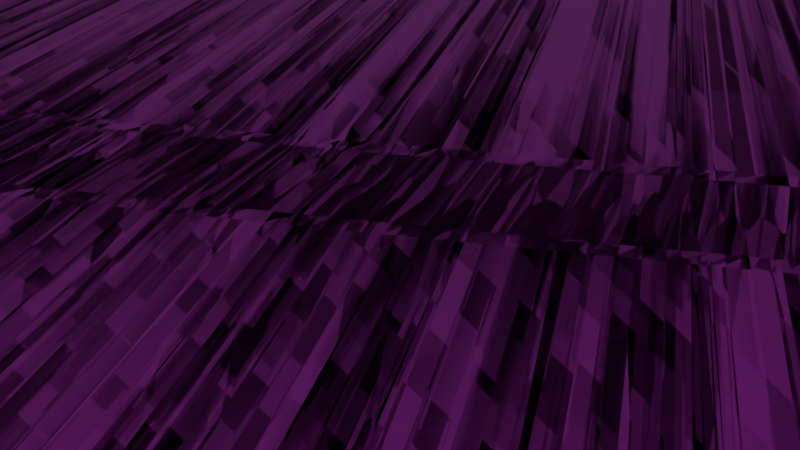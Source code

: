 # Source: track_path.blend  (saved by Blender 4.4.32; exported with 4.5.12 LTS)
import bpy
from mathutils import Matrix  # noqa: F401  (used for matrix-valued properties, if any)

bpy.ops.wm.read_factory_settings(use_empty=True)
scene = bpy.context.scene
scene.name = 'Scene'

# ---- collections
col_collection = bpy.data.collections.new('Collection'); scene.collection.children.link(col_collection)

# ---- images (referenced by path relative to the original .blend; pixels are not part of the script)
import os
ASSET_DIR = os.environ.get("B2B_ASSET_DIR", "")  # directory of the original .blend (textures are referenced by path, not embedded)
HERE = os.path.dirname(os.path.abspath(__file__))  # packed textures are extracted next to this script under _unpacked/

def load_image(name, relpath, width, height, colorspace="sRGB"):
    """Load a texture the original file referenced (path relative to the .blend, or extracted next to this script)."""
    p = next((c for c in (os.path.join(HERE, relpath), os.path.join(ASSET_DIR, relpath)) if relpath and os.path.exists(c)), "")
    if p:
        img = bpy.data.images.load(p, check_existing=True)
        img.name = name
    else:  # same state as the original file: an image datablock whose file is absent (Cycles renders it pink)
        img = bpy.data.images.new(name, width, height)
        img.source = "FILE"
        img.filepath = "//" + (relpath or name)
    img.colorspace_settings.name = colorspace
    return img
img_forrest_ground_01_diff_4k_png = load_image('forrest_ground_01_diff_4k.png', 'forrest_ground_01_diff_4k.jpg', 1024, 1024, 'sRGB')
img_forrest_ground_01_rough_4k_png = load_image('forrest_ground_01_rough_4k.png', 'forrest_ground_01_rough_4k.jpg', 1024, 1024, 'Non-Color')
img_forrest_ground_01_nor_4k_png = load_image('forrest_ground_01_nor_4k.png', 'forrest_ground_01_nor_gl_4k.exr', 1024, 1024, 'Non-Color')
img_forrest_ground_01_disp_4k_png = load_image('forrest_ground_01_disp_4k.png', 'forrest_ground_01_disp_4k.png', 1024, 1024, 'Non-Color')
img_asphalt_track_disp_png = load_image('asphalt_track_disp.png', 'asphalt_track_disp_4k.png', 1024, 1024, 'Non-Color')
img_asphalt_track_diff_png = load_image('asphalt_track_diff.png', 'asphalt_track_diff_4k.jpg', 1024, 1024, 'sRGB')
img_asphalt_track_rough_png = load_image('asphalt_track_rough.png', 'asphalt_track_rough_4k.exr', 1024, 1024, 'Non-Color')
img_asphalt_track_nor_gl_png = load_image('asphalt_track_nor_gl.png', 'asphalt_track_nor_gl_4k.exr', 1024, 1024, 'Non-Color')
img_asphalt_kerb_disp_4k_png = load_image('asphalt_kerb_disp_4k.png', 'asphalt_kerb_disp_4k.png', 1024, 1024, 'sRGB')
img_asphalt_kerb_diff_4k_jpg = load_image('asphalt_kerb_diff_4k.jpg', 'asphalt_kerb_diff_4k.jpg', 1024, 1024, 'sRGB')
img_asphalt_kerb_rough_4k_exr = load_image('asphalt_kerb_rough_4k.exr', 'asphalt_kerb_rough_4k.exr', 1024, 1024, 'Linear Rec.709')
img_asphalt_kerb_nor_gl_4k_exr = load_image('asphalt_kerb_nor_gl_4k.exr', 'asphalt_kerb_nor_gl_4k.exr', 1024, 1024, 'Linear Rec.709')

# ---- materials (node trees are filled in below, after node groups)
mat_forrest_ground_01 = bpy.data.materials.new('forrest_ground_01')
mat_forrest_ground_01.displacement_method = 'DISPLACEMENT'
mat_asphalt_track = bpy.data.materials.new('asphalt_track')
mat_asphalt_track.displacement_method = 'DISPLACEMENT'
mat_asphalt_kerb = bpy.data.materials.new('asphalt_kerb')
mat_asphalt_kerb.displacement_method = 'DISPLACEMENT'

# ---- material node trees
mat_forrest_ground_01.use_nodes = True; mat_forrest_ground_01.node_tree.nodes.clear()
_N = mat_forrest_ground_01.node_tree.nodes; _L = mat_forrest_ground_01.node_tree.links
n0 = _N.new('NodeFrame'); n0.name = 'Frame.001'; n0.location = (-1491, 255)
n0.label = 'Tiling'
n0.width = 530
n1 = _N.new('NodeFrame'); n1.name = 'Textures'; n1.location = (-690, 566)
n1.label = 'Textures'
n1.width = 538
n2 = _N.new('ShaderNodeOutputMaterial'); n2.name = 'Material Output'; n2.location = (704, 147)
n3 = _N.new('ShaderNodeTexCoord'); n3.name = 'Texture Coordinate'; n3.location = (30, -38)
n4 = _N.new('ShaderNodeBsdfPrincipled'); n4.name = 'Principled BSDF'; n4.location = (85, 457)
n4.distribution = 'GGX'
n4.subsurface_method = 'BURLEY'
n4.inputs[3].default_value = 1.45
n4.inputs[27].default_value = (0.0, 0.0, 0.0, 1.0)
n4.inputs[28].default_value = 1.0
n5 = _N.new('ShaderNodeDisplacement'); n5.name = 'Displacement'; n5.location = (164, -440)
n5.inputs[1].default_value = 0.47
n5.inputs[2].default_value = 0.035
n6 = _N.new('ShaderNodeMapping'); n6.name = 'Mapping'; n6.location = (260, -30)
n6.width = 240
n7 = _N.new('ShaderNodeNormalMap'); n7.name = 'Normal Map'; n7.location = (367, -689)
n7.width = 141
n8 = _N.new('ShaderNodeTexImage'); n8.name = 'Image Texture'; n8.location = (42, -30)
n8.width = 289
n8.image = img_forrest_ground_01_diff_4k_png
n9 = _N.new('ShaderNodeTexImage'); n9.name = 'Image Texture.002'; n9.location = (31, -529)
n9.width = 278
n9.image = img_forrest_ground_01_rough_4k_png
n10 = _N.new('ShaderNodeTexImage'); n10.name = 'Image Texture.003'; n10.location = (33, -790)
n10.width = 294
n10.image = img_forrest_ground_01_nor_4k_png
n11 = _N.new('ShaderNodeTexImage'); n11.name = 'Image Texture.006'; n11.location = (30, -1086)
n11.width = 303
n11.image = img_forrest_ground_01_disp_4k_png
n3.parent = n0
n6.parent = n0
n7.parent = n1
n8.parent = n1
n9.parent = n1
n10.parent = n1
n11.parent = n1
_L.new(n4.outputs[0], n2.inputs[0])
_L.new(n6.outputs[0], n8.inputs[0])
_L.new(n10.outputs[0], n7.inputs[1])
_L.new(n6.outputs[0], n9.inputs[0])
_L.new(n6.outputs[0], n10.inputs[0])
_L.new(n11.outputs[0], n5.inputs[0])
_L.new(n6.outputs[0], n11.inputs[0])
_L.new(n3.outputs[2], n6.inputs[0])
_L.new(n8.outputs[0], n4.inputs[0])
_L.new(n7.outputs[0], n4.inputs[5])
_L.new(n9.outputs[0], n4.inputs[2])
_L.new(n5.outputs[0], n2.inputs[2])
n2.is_active_output = True
mat_asphalt_track.use_nodes = True; mat_asphalt_track.node_tree.nodes.clear()
_N = mat_asphalt_track.node_tree.nodes; _L = mat_asphalt_track.node_tree.links
n0 = _N.new('ShaderNodeOutputMaterial'); n0.name = 'Material Output'; n0.location = (306, 145)
n1 = _N.new('ShaderNodeBsdfPrincipled'); n1.name = 'Principled BSDF'; n1.location = (-72, 429)
n1.distribution = 'GGX'
n1.subsurface_method = 'BURLEY'
n1.inputs[3].default_value = 1.45
n1.inputs[27].default_value = (0.0, 0.0, 0.0, 1.0)
n1.inputs[28].default_value = 1.0
n2 = _N.new('ShaderNodeTexImage'); n2.name = 'Image Texture'; n2.location = (85, -600)
n2.label = 'Displacement'
n2.image = img_asphalt_track_disp_png
n3 = _N.new('ShaderNodeDisplacement'); n3.name = 'Displacement'; n3.location = (28, -271)
n3.inputs[1].default_value = 0.0
n3.inputs[2].default_value = 0.0
n4 = _N.new('ShaderNodeTexImage'); n4.name = 'Image Texture.001'; n4.location = (85, -40)
n4.label = 'Base Color'
n4.image = img_asphalt_track_diff_png
n5 = _N.new('ShaderNodeTexImage'); n5.name = 'Image Texture.002'; n5.location = (85, -320)
n5.label = 'Roughness'
n5.image = img_asphalt_track_rough_png
n6 = _N.new('ShaderNodeTexImage'); n6.name = 'Image Texture.003'; n6.location = (85, -880)
n6.label = 'Normal'
n6.image = img_asphalt_track_nor_gl_png
n7 = _N.new('ShaderNodeNormalMap'); n7.name = 'Normal Map'; n7.location = (-322, -211)
n8 = _N.new('ShaderNodeMapping'); n8.name = 'Mapping'; n8.location = (230, -40)
n9 = _N.new('NodeReroute'); n9.name = 'Reroute'; n9.location = (35, -622)
n9.width = 10
n9.socket_idname = 'NodeSocketVector'
n10 = _N.new('ShaderNodeTexCoord'); n10.name = 'Texture Coordinate'; n10.location = (30, -40)
n11 = _N.new('NodeFrame'); n11.name = 'Frame'; n11.location = (-1352, 469)
n11.label = 'Mapping'
n11.width = 400
n12 = _N.new('NodeFrame'); n12.name = 'Frame.001'; n12.location = (-707, 669)
n12.label = 'Textures'
n12.width = 355
n2.parent = n12
n4.parent = n12
n5.parent = n12
n6.parent = n12
n8.parent = n11
n9.parent = n12
n10.parent = n11
_L.new(n1.outputs[0], n0.inputs[0])
_L.new(n2.outputs[0], n3.inputs[0])
_L.new(n3.outputs[0], n0.inputs[2])
_L.new(n4.outputs[0], n1.inputs[0])
_L.new(n5.outputs[0], n1.inputs[2])
_L.new(n6.outputs[0], n7.inputs[1])
_L.new(n7.outputs[0], n1.inputs[5])
_L.new(n9.outputs[0], n4.inputs[0])
_L.new(n9.outputs[0], n5.inputs[0])
_L.new(n9.outputs[0], n2.inputs[0])
_L.new(n9.outputs[0], n6.inputs[0])
_L.new(n8.outputs[0], n9.inputs[0])
_L.new(n10.outputs[2], n8.inputs[0])
n0.is_active_output = True
mat_asphalt_kerb.use_nodes = True; mat_asphalt_kerb.node_tree.nodes.clear()
_N = mat_asphalt_kerb.node_tree.nodes; _L = mat_asphalt_kerb.node_tree.links
n0 = _N.new('ShaderNodeOutputMaterial'); n0.name = 'Material Output'; n0.location = (306, 145)
n1 = _N.new('ShaderNodeBsdfPrincipled'); n1.name = 'Principled BSDF'; n1.location = (-72, 429)
n1.distribution = 'GGX'
n1.subsurface_method = 'BURLEY'
n1.inputs[3].default_value = 1.45
n1.inputs[27].default_value = (0.0, 0.0, 0.0, 1.0)
n1.inputs[28].default_value = 1.0
n2 = _N.new('ShaderNodeTexImage'); n2.name = 'Image Texture'; n2.location = (85, -600)
n2.label = 'Displacement'
n2.image = img_asphalt_kerb_disp_4k_png
n3 = _N.new('ShaderNodeDisplacement'); n3.name = 'Displacement'; n3.location = (28, -271)
n3.inputs[1].default_value = 0.0
n3.inputs[2].default_value = 0.0
n4 = _N.new('ShaderNodeTexImage'); n4.name = 'Image Texture.001'; n4.location = (85, -40)
n4.label = 'Base Color'
n4.image = img_asphalt_kerb_diff_4k_jpg
n5 = _N.new('ShaderNodeTexImage'); n5.name = 'Image Texture.002'; n5.location = (85, -320)
n5.label = 'Roughness'
n5.image = img_asphalt_kerb_rough_4k_exr
n6 = _N.new('ShaderNodeTexImage'); n6.name = 'Image Texture.003'; n6.location = (85, -880)
n6.label = 'Normal'
n6.image = img_asphalt_kerb_nor_gl_4k_exr
n7 = _N.new('ShaderNodeNormalMap'); n7.name = 'Normal Map'; n7.location = (-322, -211)
n8 = _N.new('ShaderNodeMapping'); n8.name = 'Mapping'; n8.location = (230, -40)
n9 = _N.new('NodeReroute'); n9.name = 'Reroute'; n9.location = (35, -622)
n9.width = 10
n9.socket_idname = 'NodeSocketVector'
n10 = _N.new('ShaderNodeTexCoord'); n10.name = 'Texture Coordinate'; n10.location = (30, -40)
n11 = _N.new('NodeFrame'); n11.name = 'Frame'; n11.location = (-1352, 469)
n11.label = 'Mapping'
n11.width = 400
n12 = _N.new('NodeFrame'); n12.name = 'Frame.001'; n12.location = (-707, 669)
n12.label = 'Textures'
n12.width = 355
n2.parent = n12
n4.parent = n12
n5.parent = n12
n6.parent = n12
n8.parent = n11
n9.parent = n12
n10.parent = n11
_L.new(n1.outputs[0], n0.inputs[0])
_L.new(n2.outputs[0], n3.inputs[0])
_L.new(n3.outputs[0], n0.inputs[2])
_L.new(n4.outputs[0], n1.inputs[0])
_L.new(n5.outputs[0], n1.inputs[2])
_L.new(n6.outputs[0], n7.inputs[1])
_L.new(n7.outputs[0], n1.inputs[5])
_L.new(n9.outputs[0], n4.inputs[0])
_L.new(n9.outputs[0], n5.inputs[0])
_L.new(n9.outputs[0], n2.inputs[0])
_L.new(n9.outputs[0], n6.inputs[0])
_L.new(n8.outputs[0], n9.inputs[0])
_L.new(n10.outputs[2], n8.inputs[0])
n0.is_active_output = True

# ---- world
world_world = bpy.data.worlds.new('World'); scene.world = world_world
world_world.use_nodes = True; world_world.node_tree.nodes.clear()
_N = world_world.node_tree.nodes; _L = world_world.node_tree.links
n0 = _N.new('ShaderNodeOutputWorld'); n0.name = 'World Output'; n0.location = (300, 300)
n1 = _N.new('ShaderNodeBackground'); n1.name = 'Background'; n1.location = (10, 300)
n1.inputs[0].default_value = (0.05088, 0.05088, 0.05088, 1.0)
_L.new(n1.outputs[0], n0.inputs[0])
n0.is_active_output = True
world_world.color = (0.05088, 0.05088, 0.05088)
world_world.sun_shadow_jitter_overblur = 0.0

# ---- cameras
cam_camera = bpy.data.cameras.new('Camera')

# ---- meshes
me_plane_001 = bpy.data.meshes.new('Plane.001')
me_plane_001.from_pydata([(-1.0, -1.0, 0.0), (1.0, -1.0, 0.0), (-1.0, 1.0, 0.0), (1.0, 1.0, 0.0), (-1.0, -0.04103, 0.0), (1.0, -0.04103, 0.0), (1.0, 0.04066, 0.0), (-1.0, 0.04066, 0.0), (-1.0, -0.03078, 0.0), (1.0, -0.03078, 0.0), (1.0, 0.03145, 0.0), (-1.0, 0.03145, 0.0), (-0.8182, -1.0, 0.0), (-0.6364, -1.0, 0.0), (-0.4545, -1.0, 0.0), (-0.2727, -1.0, 0.0), (-0.09091, -1.0, 0.0), (0.09091, -1.0, 0.0), (0.2727, -1.0, 0.0), (0.4545, -1.0, 0.0), (0.6364, -1.0, 0.0), (0.8182, -1.0, 0.0), (0.8182, 1.0, 0.0), (0.6364, 1.0, 0.0), (0.4545, 1.0, 0.0), (0.2727, 1.0, 0.0), (0.09091, 1.0, 0.0), (-0.09091, 1.0, 0.0), (-0.2727, 1.0, 0.0), (-0.4545, 1.0, 0.0), (-0.6364, 1.0, 0.0), (-0.8182, 1.0, 0.0), (0.8182, -0.04103, 0.0), (0.6364, -0.04103, 0.0), (0.4545, -0.04103, 0.0), (0.2727, -0.04103, 0.0), (0.09091, -0.04103, 0.0), (-0.09091, -0.04103, 0.0), (-0.2727, -0.04103, 0.0), (-0.4545, -0.04103, 0.0), (-0.6364, -0.04103, 0.0), (-0.8182, -0.04103, 0.0), (0.8182, 0.04066, 0.0), (0.6364, 0.04066, 0.0), (0.4545, 0.04066, 0.0), (0.2727, 0.04066, 0.0), (0.09091, 0.04066, 0.0), (-0.09091, 0.04066, 0.0), (-0.2727, 0.04066, 0.0), (-0.4545, 0.04066, 0.0), (-0.6364, 0.04066, 0.0), (-0.8182, 0.04066, 0.0), (0.8182, -0.03078, 0.0), (0.6364, -0.03078, 0.0), (0.4545, -0.03078, 0.0), (0.2727, -0.03078, 0.0), (0.09091, -0.03078, 0.0), (-0.09091, -0.03078, 0.0), (-0.2727, -0.03078, 0.0), (-0.4545, -0.03078, 0.0), (-0.6364, -0.03078, 0.0), (-0.8182, -0.03078, 0.0), (0.8182, 0.03145, 0.0), (0.6364, 0.03145, 0.0), (0.4545, 0.03145, 0.0), (0.2727, 0.03145, 0.0), (0.09091, 0.03145, 0.0), (-0.09091, 0.03145, 0.0), (-0.2727, 0.03145, 0.0), (-0.4545, 0.03145, 0.0), (-0.6364, 0.03145, 0.0), (-0.8182, 0.03145, 0.0)], [], [(42, 6, 3, 22), (21, 1, 5, 32), (62, 10, 6, 42), (32, 5, 9, 52), (52, 9, 10, 62), (8, 61, 71, 11), (61, 60, 70, 71), (60, 59, 69, 70), (59, 58, 68, 69), (58, 57, 67, 68), (57, 56, 66, 67), (56, 55, 65, 66), (55, 54, 64, 65), (54, 53, 63, 64), (53, 52, 62, 63), (4, 41, 61, 8), (41, 40, 60, 61), (40, 39, 59, 60), (39, 38, 58, 59), (38, 37, 57, 58), (37, 36, 56, 57), (36, 35, 55, 56), (35, 34, 54, 55), (34, 33, 53, 54), (33, 32, 52, 53), (11, 71, 51, 7), (71, 70, 50, 51), (70, 69, 49, 50), (69, 68, 48, 49), (68, 67, 47, 48), (67, 66, 46, 47), (66, 65, 45, 46), (65, 64, 44, 45), (64, 63, 43, 44), (63, 62, 42, 43), (0, 12, 41, 4), (12, 13, 40, 41), (13, 14, 39, 40), (14, 15, 38, 39), (15, 16, 37, 38), (16, 17, 36, 37), (17, 18, 35, 36), (18, 19, 34, 35), (19, 20, 33, 34), (20, 21, 32, 33), (7, 51, 31, 2), (51, 50, 30, 31), (50, 49, 29, 30), (49, 48, 28, 29), (48, 47, 27, 28), (47, 46, 26, 27), (46, 45, 25, 26), (45, 44, 24, 25), (44, 43, 23, 24), (43, 42, 22, 23)])
me_plane_001.polygons.foreach_set('material_index', [0, 0, 2, 2, 1, 1, 1, 1, 1, 1, 1, 1, 1, 1, 1, 2, 2, 2, 2, 2, 2, 2, 2, 2, 2, 2, 2, 2, 2, 2, 2, 2, 2, 2, 2, 0, 0, 0, 0, 0, 0, 0, 0, 0, 0, 0, 0, 0, 0, 0, 0, 0, 0, 0, 0])
_uv = me_plane_001.uv_layers.new(name='UVMap')
_uv.uv.foreach_set('vector', [0.9091, 0.5203, 1.0, 0.5203, 1.0, 1.0, 0.9091, 1.0, 0.9091, 0.0, 1.0, 0.0, 1.0, 0.4795, 0.9091, 0.4795, 0.9091, 0.5157, 1.0, 0.5157, 1.0, 0.5203, 0.9091, 0.5203, 0.9091, 0.4795, 1.0, 0.4795, 1.0, 0.4846, 0.9091, 0.4846, 0.9091, 0.4846, 1.0, 0.4846, 1.0, 0.5157, 0.9091, 0.5157, 0.0, 0.4846, 0.09091, 0.4846, 0.09091, 0.5157, 0.0, 0.5157, 0.09091, 0.4846, 0.1818, 0.4846, 0.1818, 0.5157, 0.09091, 0.5157, 0.1818, 0.4846, 0.2727, 0.4846, 0.2727, 0.5157, 0.1818, 0.5157, 0.2727, 0.4846, 0.3636, 0.4846, 0.3636, 0.5157, 0.2727, 0.5157, 0.3636, 0.4846, 0.4545, 0.4846, 0.4545, 0.5157, 0.3636, 0.5157, 0.4545, 0.4846, 0.5455, 0.4846, 0.5455, 0.5157, 0.4545, 0.5157, 0.5455, 0.4846, 0.6364, 0.4846, 0.6364, 0.5157, 0.5455, 0.5157, 0.6364, 0.4846, 0.7273, 0.4846, 0.7273, 0.5157, 0.6364, 0.5157, 0.7273, 0.4846, 0.8182, 0.4846, 0.8182, 0.5157, 0.7273, 0.5157, 0.8182, 0.4846, 0.9091, 0.4846, 0.9091, 0.5157, 0.8182, 0.5157, 0.0, 0.4795, 0.09091, 0.4795, 0.09091, 0.4846, 0.0, 0.4846, 0.09091, 0.4795, 0.1818, 0.4795, 0.1818, 0.4846, 0.09091, 0.4846, 0.1818, 0.4795, 0.2727, 0.4795, 0.2727, 0.4846, 0.1818, 0.4846, 0.2727, 0.4795, 0.3636, 0.4795, 0.3636, 0.4846, 0.2727, 0.4846, 0.3636, 0.4795, 0.4545, 0.4795, 0.4545, 0.4846, 0.3636, 0.4846, 0.4545, 0.4795, 0.5455, 0.4795, 0.5455, 0.4846, 0.4545, 0.4846, 0.5455, 0.4795, 0.6364, 0.4795, 0.6364, 0.4846, 0.5455, 0.4846, 0.6364, 0.4795, 0.7273, 0.4795, 0.7273, 0.4846, 0.6364, 0.4846, 0.7273, 0.4795, 0.8182, 0.4795, 0.8182, 0.4846, 0.7273, 0.4846, 0.8182, 0.4795, 0.9091, 0.4795, 0.9091, 0.4846, 0.8182, 0.4846, 0.0, 0.5157, 0.09091, 0.5157, 0.09091, 0.5203, 0.0, 0.5203, 0.09091, 0.5157, 0.1818, 0.5157, 0.1818, 0.5203, 0.09091, 0.5203, 0.1818, 0.5157, 0.2727, 0.5157, 0.2727, 0.5203, 0.1818, 0.5203, 0.2727, 0.5157, 0.3636, 0.5157, 0.3636, 0.5203, 0.2727, 0.5203, 0.3636, 0.5157, 0.4545, 0.5157, 0.4545, 0.5203, 0.3636, 0.5203, 0.4545, 0.5157, 0.5455, 0.5157, 0.5455, 0.5203, 0.4545, 0.5203, 0.5455, 0.5157, 0.6364, 0.5157, 0.6364, 0.5203, 0.5455, 0.5203, 0.6364, 0.5157, 0.7273, 0.5157, 0.7273, 0.5203, 0.6364, 0.5203, 0.7273, 0.5157, 0.8182, 0.5157, 0.8182, 0.5203, 0.7273, 0.5203, 0.8182, 0.5157, 0.9091, 0.5157, 0.9091, 0.5203, 0.8182, 0.5203, 0.0, 0.0, 0.09091, 0.0, 0.09091, 0.4795, 0.0, 0.4795, 0.09091, 0.0, 0.1818, 0.0, 0.1818, 0.4795, 0.09091, 0.4795, 0.1818, 0.0, 0.2727, 0.0, 0.2727, 0.4795, 0.1818, 0.4795, 0.2727, 0.0, 0.3636, 0.0, 0.3636, 0.4795, 0.2727, 0.4795, 0.3636, 0.0, 0.4545, 0.0, 0.4545, 0.4795, 0.3636, 0.4795, 0.4545, 0.0, 0.5455, 0.0, 0.5455, 0.4795, 0.4545, 0.4795, 0.5455, 0.0, 0.6364, 0.0, 0.6364, 0.4795, 0.5455, 0.4795, 0.6364, 0.0, 0.7273, 0.0, 0.7273, 0.4795, 0.6364, 0.4795, 0.7273, 0.0, 0.8182, 0.0, 0.8182, 0.4795, 0.7273, 0.4795, 0.8182, 0.0, 0.9091, 0.0, 0.9091, 0.4795, 0.8182, 0.4795, 0.0, 0.5203, 0.09091, 0.5203, 0.09091, 1.0, 0.0, 1.0, 0.09091, 0.5203, 0.1818, 0.5203, 0.1818, 1.0, 0.09091, 1.0, 0.1818, 0.5203, 0.2727, 0.5203, 0.2727, 1.0, 0.1818, 1.0, 0.2727, 0.5203, 0.3636, 0.5203, 0.3636, 1.0, 0.2727, 1.0, 0.3636, 0.5203, 0.4545, 0.5203, 0.4545, 1.0, 0.3636, 1.0, 0.4545, 0.5203, 0.5455, 0.5203, 0.5455, 1.0, 0.4545, 1.0, 0.5455, 0.5203, 0.6364, 0.5203, 0.6364, 1.0, 0.5455, 1.0, 0.6364, 0.5203, 0.7273, 0.5203, 0.7273, 1.0, 0.6364, 1.0, 0.7273, 0.5203, 0.8182, 0.5203, 0.8182, 1.0, 0.7273, 1.0, 0.8182, 0.5203, 0.9091, 0.5203, 0.9091, 1.0, 0.8182, 1.0])
me_plane_001.materials.append(mat_forrest_ground_01)
me_plane_001.materials.append(mat_asphalt_track)
me_plane_001.materials.append(mat_asphalt_kerb)
me_plane_001.update()

# ---- curves / text
cu_track_path = bpy.data.curves.new('track_path', 'CURVE')
cu_track_path.dimensions = '3D'
_sp = cu_track_path.splines.new('POLY'); _sp.points.add(109)
_sp.points.foreach_set('co', [-191.3, 194.0, 0.0, 1.0, -183.7, 195.2, 0.0, 1.0, -172.6, 188.0, 0.0, 1.0, -158.7, 174.6, 0.0, 1.0, -143.1, 157.0, 0.0, 1.0, -126.6, 137.2, 0.0, 1.0, -110.0, 117.2, 0.0, 1.0, -94.28, 99.14, 0.0, 1.0, -80.25, 84.99, 0.0, 1.0, -68.78, 76.82, 0.0, 1.0, -60.77, 76.65, 0.0, 1.0, -60.77, 76.65, 0.0, 1.0, -55.52, 80.15, 0.0, 1.0, -51.57, 81.89, 0.0, 1.0, -48.59, 82.25, 0.0, 1.0, -46.25, 81.61, 0.0, 1.0, -44.24, 80.35, 0.0, 1.0, -42.22, 78.86, 0.0, 1.0, -39.88, 77.52, 0.0, 1.0, -36.9, 76.72, 0.0, 1.0, -32.95, 76.83, 0.0, 1.0, -27.7, 78.25, 0.0, 1.0, -27.7, 78.25, 0.0, 1.0, -21.25, 83.13, 0.0, 1.0, -14.01, 92.55, 0.0, 1.0, -6.18, 105.3, 0.0, 1.0, 2.037, 120.1, 0.0, 1.0, 10.45, 135.7, 0.0, 1.0, 18.86, 151.0, 0.0, 1.0, 27.08, 164.6, 0.0, 1.0, 34.91, 175.4, 0.0, 1.0, 42.15, 182.1, 0.0, 1.0, 48.6, 183.5, 0.0, 1.0, 48.6, 183.5, 0.0, 1.0, 56.07, 179.3, 0.0, 1.0, 66.0, 170.9, 0.0, 1.0, 77.7, 159.2, 0.0, 1.0, 90.45, 145.2, 0.0, 1.0, 103.6, 129.8, 0.0, 1.0, 116.3, 113.9, 0.0, 1.0, 128.0, 98.58, 0.0, 1.0, 138.0, 84.74, 0.0, 1.0, 145.5, 73.33, 0.0, 1.0, 149.9, 65.32, 0.0, 1.0, 149.9, 65.32, 0.0, 1.0, 151.5, 56.68, 0.0, 1.0, 151.5, 43.53, 0.0, 1.0, 150.2, 26.99, 0.0, 1.0, 147.6, 8.188, 0.0, 1.0, 144.2, -11.74, 0.0, 1.0, 140.0, -31.67, 0.0, 1.0, 135.4, -50.47, 0.0, 1.0, 130.5, -67.01, 0.0, 1.0, 125.6, -80.17, 0.0, 1.0, 121.0, -88.8, 0.0, 1.0, 121.0, -88.8, 0.0, 1.0, 118.4, -94.4, 0.0, 1.0, 119.1, -99.32, 0.0, 1.0, 122.3, -103.7, 0.0, 1.0, 127.0, -107.8, 0.0, 1.0, 132.5, -111.7, 0.0, 1.0, 137.9, -115.6, 0.0, 1.0, 142.3, -119.6, 0.0, 1.0, 145.0, -124.0, 0.0, 1.0, 145.0, -129.0, 0.0, 1.0, 141.6, -134.6, 0.0, 1.0, 141.6, -134.6, 0.0, 1.0, 134.6, -139.1, 0.0, 1.0, 124.7, -141.0, 0.0, 1.0, 112.6, -140.8, 0.0, 1.0, 99.14, -139.1, 0.0, 1.0, 84.91, -136.4, 0.0, 1.0, 70.63, -133.1, 0.0, 1.0, 56.98, -130.0, 0.0, 1.0, 44.66, -127.4, 0.0, 1.0, 34.35, -125.9, 0.0, 1.0, 26.77, -126.1, 0.0, 1.0, 26.77, -126.1, 0.0, 1.0, 17.08, -127.9, 0.0, 1.0, 1.1, -130.7, 0.0, 1.0, -19.59, -134.2, 0.0, 1.0, -43.4, -137.7, 0.0, 1.0, -68.73, -141.0, 0.0, 1.0, -93.98, -143.6, 0.0, 1.0, -117.6, -145.0, 0.0, 1.0, -137.9, -144.8, 0.0, 1.0, -153.4, -142.6, 0.0, 1.0, -162.4, -138.0, 0.0, 1.0, -162.4, -138.0, 0.0, 1.0, -167.1, -131.0, 0.0, 1.0, -170.7, -122.3, 0.0, 1.0, -173.5, -112.2, 0.0, 1.0, -175.6, -101.3, 0.0, 1.0, -177.2, -90.02, 0.0, 1.0, -178.3, -78.7, 0.0, 1.0, -179.3, -67.8, 0.0, 1.0, -180.1, -57.78, 0.0, 1.0, -181.1, -49.04, 0.0, 1.0, -182.3, -42.04, 0.0, 1.0, -182.3, -42.04, 0.0, 1.0, -184.2, -31.11, 0.0, 1.0, -186.8, -11.73, 0.0, 1.0, -189.8, 13.99, 0.0, 1.0, -192.8, 43.93, 0.0, 1.0, -195.5, 75.98, 0.0, 1.0, -197.5, 108.0, 0.0, 1.0, -198.4, 138.0, 0.0, 1.0, -198.0, 163.7, 0.0, 1.0, -195.7, 183.1, 0.0, 1.0, -191.3, 194.0, 0.0, 1.0])
_sp.use_cyclic_u = True
_sp.use_cyclic_v = True
cu_track_path.fill_mode = 'FULL'

# ---- objects
ob_plane = bpy.data.objects.new('Plane', me_plane_001)
ob_track_path = bpy.data.objects.new('track_path', cu_track_path)
ob_camera = bpy.data.objects.new('Camera', cam_camera)

# ---- transforms, parenting, visibility, modifiers, constraints
ob_plane.location = (0.0, 0.0, 0.0)
ob_plane.scale = (4.986, 121.3, 4.986)
_m = ob_plane.modifiers.new('Array', 'ARRAY')
_m.count = 734
_m.use_merge_vertices = True
_m = ob_plane.modifiers.new('Curve', 'CURVE')
_m.object = ob_track_path
ob_track_path.location = (0.0, 0.0, 0.0)
ob_camera.location = (0.0, -175.6, 19.21)
ob_camera.rotation_euler = (1.134, 1.433e-06, 0.3869)

# ---- collection membership
col_collection.objects.link(ob_plane)
col_collection.objects.link(ob_track_path)
col_collection.objects.link(ob_camera)

# ---- scene / render settings (as saved in the file)
scene.camera = ob_camera
scene.frame_start = 1; scene.frame_end = 250; scene.frame_set(40)
scene.render.engine = 'BLENDER_EEVEE_NEXT'
bpy.context.view_layer.update()

# ---- added for rendering (the .blend has no usable light): sun
light_auto_sun = bpy.data.lights.new('AutoSun', 'SUN')
light_auto_sun.energy = 3.0
light_auto_sun.angle = 0.0523599
ob_auto_sun = bpy.data.objects.new('AutoSun', light_auto_sun)
scene.collection.objects.link(ob_auto_sun)
ob_auto_sun.rotation_euler = (0.872665, 0.174533, 0.523599)
bpy.context.view_layer.update()
